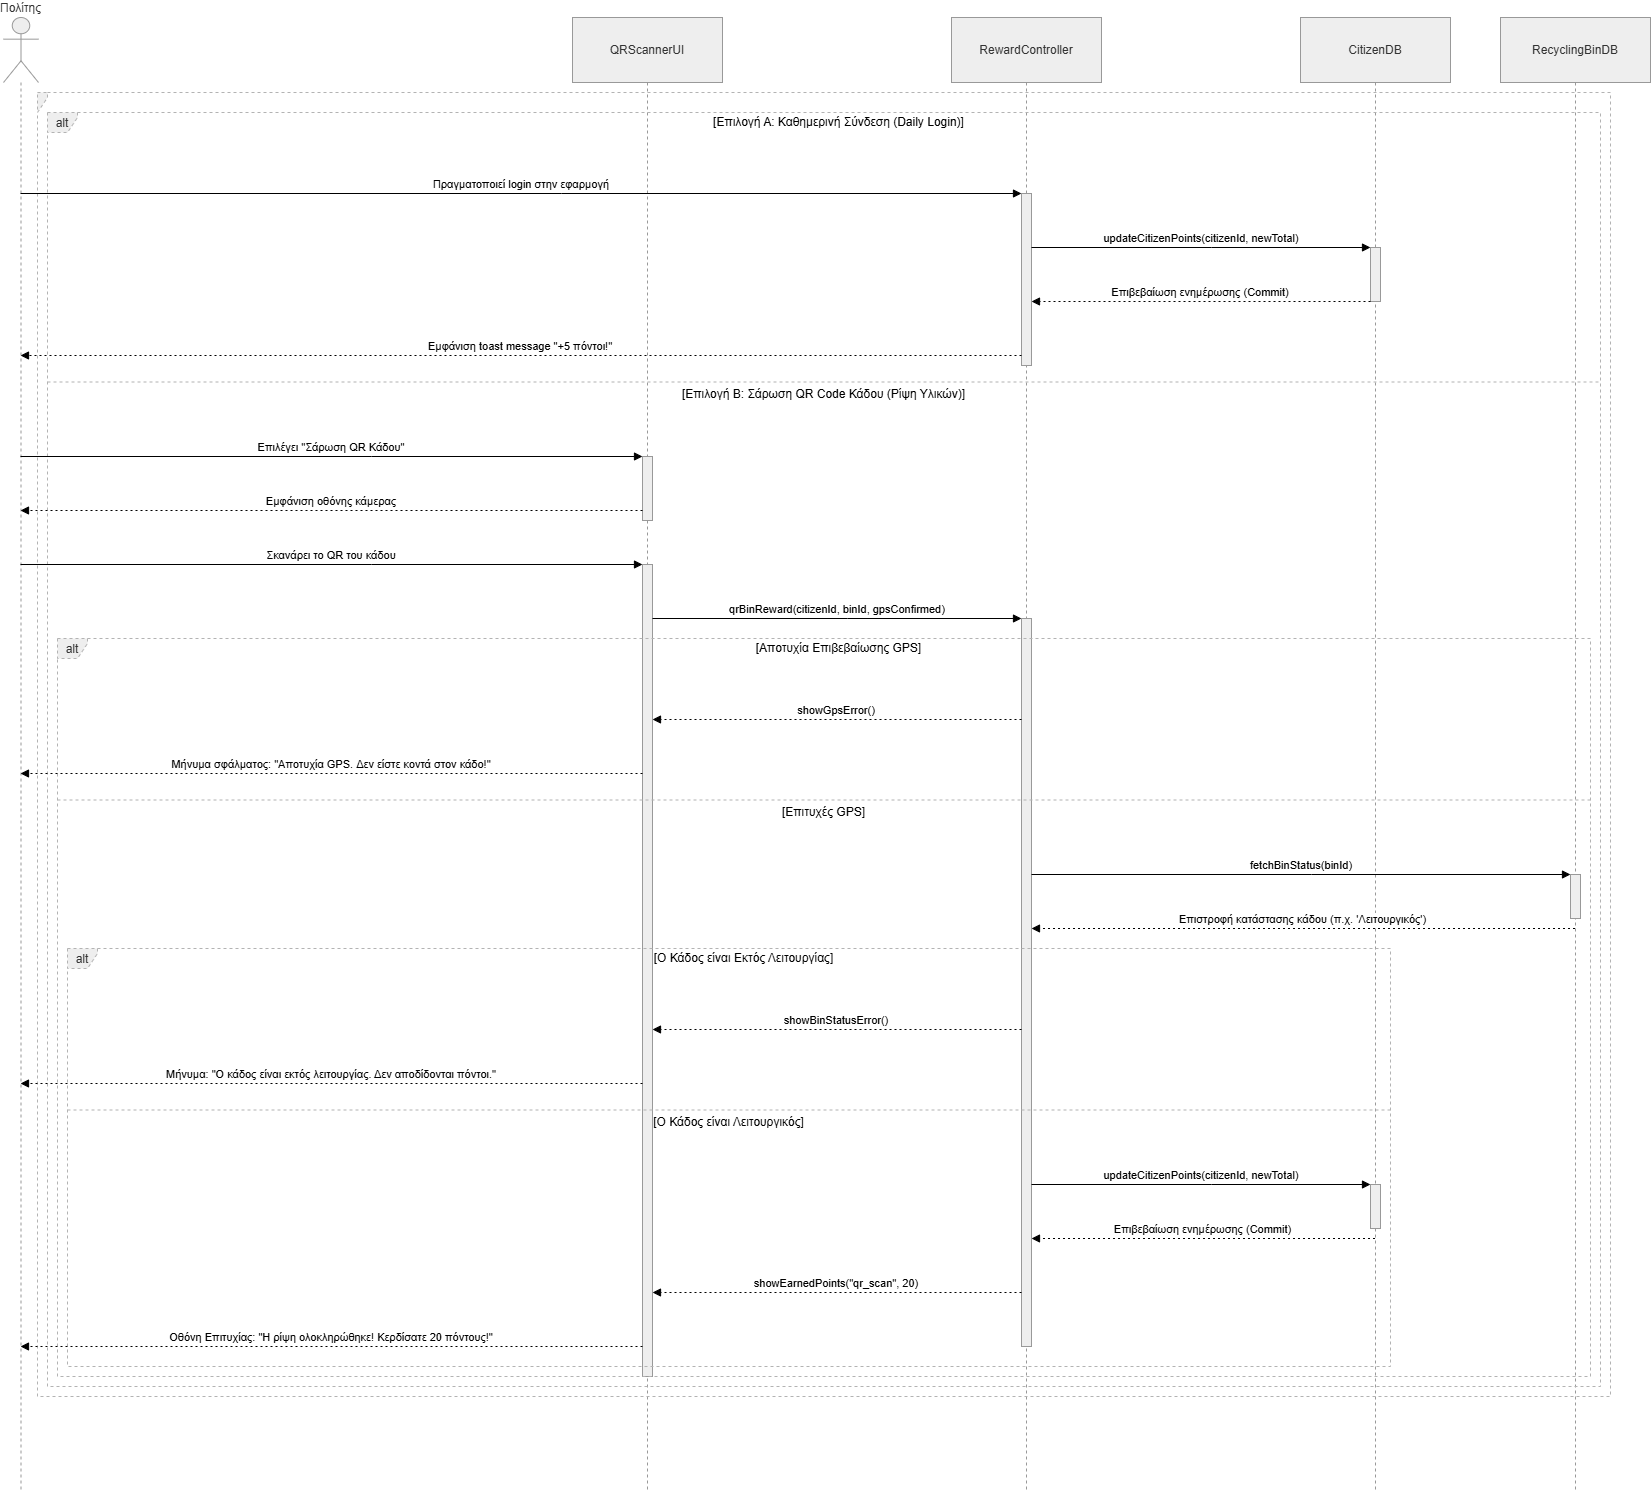

The diagram above was exported from draw.io. Its source (the exported page's mxGraphModel, read from the mxfile embedded in the PNG):
<mxGraphModel dx="3123" dy="1529" grid="1" gridSize="10" guides="1" tooltips="1" connect="1" arrows="1" fold="1" page="1" pageScale="1" pageWidth="827" pageHeight="1169" math="0" shadow="0">
  <root>
    <mxCell id="0" />
    <mxCell id="1" parent="0" />
    <mxCell id="fKVlkmX5tSGARK9Lc7Un-1" parent="1" style="shape=umlLifeline;perimeter=lifelinePerimeter;whiteSpace=wrap;container=1;dropTarget=0;collapsible=0;recursiveResize=0;outlineConnect=0;portConstraint=eastwest;newEdgeStyle={&quot;edgeStyle&quot;:&quot;elbowEdgeStyle&quot;,&quot;elbow&quot;:&quot;vertical&quot;,&quot;curved&quot;:0,&quot;rounded&quot;:0};participant=umlActor;verticalAlign=bottom;labelPosition=center;verticalLabelPosition=top;align=center;size=65;fillColor=light-dark(#eeeeee,#1f2020);strokeColor=light-dark(#999999,#cccccc);fontColor=light-dark(#333333,#cccccc);" value="Πολίτης" vertex="1">
      <mxGeometry height="1474" width="35" x="20" y="20" as="geometry" />
    </mxCell>
    <mxCell id="fKVlkmX5tSGARK9Lc7Un-2" parent="1" style="shape=umlLifeline;perimeter=lifelinePerimeter;whiteSpace=wrap;container=1;dropTarget=0;collapsible=0;recursiveResize=0;outlineConnect=0;portConstraint=eastwest;newEdgeStyle={&quot;edgeStyle&quot;:&quot;elbowEdgeStyle&quot;,&quot;elbow&quot;:&quot;vertical&quot;,&quot;curved&quot;:0,&quot;rounded&quot;:0};size=65;fillColor=light-dark(#eeeeee,#1f2020);strokeColor=light-dark(#999999,#cccccc);fontColor=light-dark(#333333,#cccccc);" value="QRScannerUI" vertex="1">
      <mxGeometry height="1474" width="150" x="589" y="20" as="geometry" />
    </mxCell>
    <mxCell id="fKVlkmX5tSGARK9Lc7Un-3" parent="fKVlkmX5tSGARK9Lc7Un-2" style="points=[];perimeter=orthogonalPerimeter;outlineConnect=0;targetShapes=umlLifeline;portConstraint=eastwest;newEdgeStyle={&quot;edgeStyle&quot;:&quot;elbowEdgeStyle&quot;,&quot;elbow&quot;:&quot;vertical&quot;,&quot;curved&quot;:0,&quot;rounded&quot;:0};fillColor=light-dark(#eeeeee,#1f2020);strokeColor=light-dark(#999999,#cccccc);fontColor=light-dark(#333333,#cccccc);" value="" vertex="1">
      <mxGeometry height="64" width="10" x="70" y="439" as="geometry" />
    </mxCell>
    <mxCell id="fKVlkmX5tSGARK9Lc7Un-4" parent="fKVlkmX5tSGARK9Lc7Un-2" style="points=[];perimeter=orthogonalPerimeter;outlineConnect=0;targetShapes=umlLifeline;portConstraint=eastwest;newEdgeStyle={&quot;edgeStyle&quot;:&quot;elbowEdgeStyle&quot;,&quot;elbow&quot;:&quot;vertical&quot;,&quot;curved&quot;:0,&quot;rounded&quot;:0};fillColor=light-dark(#eeeeee,#1f2020);strokeColor=light-dark(#999999,#cccccc);fontColor=light-dark(#333333,#cccccc);" value="" vertex="1">
      <mxGeometry height="812" width="10" x="70" y="547" as="geometry" />
    </mxCell>
    <mxCell id="fKVlkmX5tSGARK9Lc7Un-5" parent="1" style="shape=umlLifeline;perimeter=lifelinePerimeter;whiteSpace=wrap;container=1;dropTarget=0;collapsible=0;recursiveResize=0;outlineConnect=0;portConstraint=eastwest;newEdgeStyle={&quot;edgeStyle&quot;:&quot;elbowEdgeStyle&quot;,&quot;elbow&quot;:&quot;vertical&quot;,&quot;curved&quot;:0,&quot;rounded&quot;:0};size=65;fillColor=light-dark(#eeeeee,#1f2020);strokeColor=light-dark(#999999,#cccccc);fontColor=light-dark(#333333,#cccccc);" value="RewardController" vertex="1">
      <mxGeometry height="1474" width="150" x="968" y="20" as="geometry" />
    </mxCell>
    <mxCell id="fKVlkmX5tSGARK9Lc7Un-6" parent="fKVlkmX5tSGARK9Lc7Un-5" style="points=[];perimeter=orthogonalPerimeter;outlineConnect=0;targetShapes=umlLifeline;portConstraint=eastwest;newEdgeStyle={&quot;edgeStyle&quot;:&quot;elbowEdgeStyle&quot;,&quot;elbow&quot;:&quot;vertical&quot;,&quot;curved&quot;:0,&quot;rounded&quot;:0};fillColor=light-dark(#eeeeee,#1f2020);strokeColor=light-dark(#999999,#cccccc);fontColor=light-dark(#333333,#cccccc);" value="" vertex="1">
      <mxGeometry height="172" width="10" x="70" y="176" as="geometry" />
    </mxCell>
    <mxCell id="fKVlkmX5tSGARK9Lc7Un-7" parent="fKVlkmX5tSGARK9Lc7Un-5" style="points=[];perimeter=orthogonalPerimeter;outlineConnect=0;targetShapes=umlLifeline;portConstraint=eastwest;newEdgeStyle={&quot;edgeStyle&quot;:&quot;elbowEdgeStyle&quot;,&quot;elbow&quot;:&quot;vertical&quot;,&quot;curved&quot;:0,&quot;rounded&quot;:0};fillColor=light-dark(#eeeeee,#1f2020);strokeColor=light-dark(#999999,#cccccc);fontColor=light-dark(#333333,#cccccc);" value="" vertex="1">
      <mxGeometry height="728" width="10" x="70" y="601" as="geometry" />
    </mxCell>
    <mxCell id="fKVlkmX5tSGARK9Lc7Un-8" parent="1" style="shape=umlLifeline;perimeter=lifelinePerimeter;whiteSpace=wrap;container=1;dropTarget=0;collapsible=0;recursiveResize=0;outlineConnect=0;portConstraint=eastwest;newEdgeStyle={&quot;edgeStyle&quot;:&quot;elbowEdgeStyle&quot;,&quot;elbow&quot;:&quot;vertical&quot;,&quot;curved&quot;:0,&quot;rounded&quot;:0};size=65;fillColor=light-dark(#eeeeee,#1f2020);strokeColor=light-dark(#999999,#cccccc);fontColor=light-dark(#333333,#cccccc);" value="CitizenDB" vertex="1">
      <mxGeometry height="1474" width="150" x="1317" y="20" as="geometry" />
    </mxCell>
    <mxCell id="fKVlkmX5tSGARK9Lc7Un-9" parent="fKVlkmX5tSGARK9Lc7Un-8" style="points=[];perimeter=orthogonalPerimeter;outlineConnect=0;targetShapes=umlLifeline;portConstraint=eastwest;newEdgeStyle={&quot;edgeStyle&quot;:&quot;elbowEdgeStyle&quot;,&quot;elbow&quot;:&quot;vertical&quot;,&quot;curved&quot;:0,&quot;rounded&quot;:0};fillColor=light-dark(#eeeeee,#1f2020);strokeColor=light-dark(#999999,#cccccc);fontColor=light-dark(#333333,#cccccc);" value="" vertex="1">
      <mxGeometry height="54" width="10" x="70" y="230" as="geometry" />
    </mxCell>
    <mxCell id="fKVlkmX5tSGARK9Lc7Un-10" parent="fKVlkmX5tSGARK9Lc7Un-8" style="points=[];perimeter=orthogonalPerimeter;outlineConnect=0;targetShapes=umlLifeline;portConstraint=eastwest;newEdgeStyle={&quot;edgeStyle&quot;:&quot;elbowEdgeStyle&quot;,&quot;elbow&quot;:&quot;vertical&quot;,&quot;curved&quot;:0,&quot;rounded&quot;:0};fillColor=light-dark(#eeeeee,#1f2020);strokeColor=light-dark(#999999,#cccccc);fontColor=light-dark(#333333,#cccccc);" value="" vertex="1">
      <mxGeometry height="44" width="10" x="70" y="1167" as="geometry" />
    </mxCell>
    <mxCell id="fKVlkmX5tSGARK9Lc7Un-11" parent="1" style="shape=umlLifeline;perimeter=lifelinePerimeter;whiteSpace=wrap;container=1;dropTarget=0;collapsible=0;recursiveResize=0;outlineConnect=0;portConstraint=eastwest;newEdgeStyle={&quot;edgeStyle&quot;:&quot;elbowEdgeStyle&quot;,&quot;elbow&quot;:&quot;vertical&quot;,&quot;curved&quot;:0,&quot;rounded&quot;:0};size=65;fillColor=light-dark(#eeeeee,#1f2020);strokeColor=light-dark(#999999,#cccccc);fontColor=light-dark(#333333,#cccccc);" value="RecyclingBinDB" vertex="1">
      <mxGeometry height="1474" width="150" x="1517" y="20" as="geometry" />
    </mxCell>
    <mxCell id="fKVlkmX5tSGARK9Lc7Un-12" parent="fKVlkmX5tSGARK9Lc7Un-11" style="points=[];perimeter=orthogonalPerimeter;outlineConnect=0;targetShapes=umlLifeline;portConstraint=eastwest;newEdgeStyle={&quot;edgeStyle&quot;:&quot;elbowEdgeStyle&quot;,&quot;elbow&quot;:&quot;vertical&quot;,&quot;curved&quot;:0,&quot;rounded&quot;:0};fillColor=light-dark(#eeeeee,#1f2020);strokeColor=light-dark(#999999,#cccccc);fontColor=light-dark(#333333,#cccccc);" value="" vertex="1">
      <mxGeometry height="44" width="10" x="70" y="857" as="geometry" />
    </mxCell>
    <mxCell id="fKVlkmX5tSGARK9Lc7Un-13" parent="1" style="shape=umlFrame;dashed=1;pointerEvents=0;dropTarget=0;strokeColor=#B3B3B3;height=20;width=30;fillColor=light-dark(#eeeeee,#1f2020);fontColor=light-dark(#333333,#cccccc);" value="alt" vertex="1">
      <mxGeometry height="418" width="1323" x="84" y="951" as="geometry" />
    </mxCell>
    <mxCell id="fKVlkmX5tSGARK9Lc7Un-14" parent="fKVlkmX5tSGARK9Lc7Un-13" style="text;strokeColor=none;fillColor=none;align=center;verticalAlign=middle;whiteSpace=wrap;" value="[Ο Κάδος είναι Εκτός Λειτουργίας]" vertex="1">
      <mxGeometry height="20" width="1293" x="30" as="geometry" />
    </mxCell>
    <mxCell id="fKVlkmX5tSGARK9Lc7Un-15" parent="fKVlkmX5tSGARK9Lc7Un-13" style="shape=line;dashed=1;whiteSpace=wrap;verticalAlign=top;labelPosition=center;verticalLabelPosition=middle;align=center;strokeColor=#B3B3B3;" value="[Ο Κάδος είναι Λειτουργικός]" vertex="1">
      <mxGeometry height="3" width="1323" y="160" as="geometry" />
    </mxCell>
    <mxCell id="fKVlkmX5tSGARK9Lc7Un-16" parent="1" style="shape=umlFrame;dashed=1;pointerEvents=0;dropTarget=0;strokeColor=#B3B3B3;height=20;width=30;fillColor=light-dark(#eeeeee,#1f2020);fontColor=light-dark(#333333,#cccccc);" value="alt" vertex="1">
      <mxGeometry height="738" width="1533" x="74" y="641" as="geometry" />
    </mxCell>
    <mxCell id="fKVlkmX5tSGARK9Lc7Un-17" parent="fKVlkmX5tSGARK9Lc7Un-16" style="text;strokeColor=none;fillColor=none;align=center;verticalAlign=middle;whiteSpace=wrap;" value="[Αποτυχία Επιβεβαίωσης GPS]" vertex="1">
      <mxGeometry height="20" width="1503" x="30" as="geometry" />
    </mxCell>
    <mxCell id="fKVlkmX5tSGARK9Lc7Un-18" parent="fKVlkmX5tSGARK9Lc7Un-16" style="shape=line;dashed=1;whiteSpace=wrap;verticalAlign=top;labelPosition=center;verticalLabelPosition=middle;align=center;strokeColor=#B3B3B3;" value="[Επιτυχές GPS]" vertex="1">
      <mxGeometry height="3" width="1533" y="160" as="geometry" />
    </mxCell>
    <mxCell id="fKVlkmX5tSGARK9Lc7Un-19" parent="1" style="shape=umlFrame;dashed=1;pointerEvents=0;dropTarget=0;strokeColor=#B3B3B3;height=20;width=30;fillColor=light-dark(#eeeeee,#1f2020);fontColor=light-dark(#333333,#cccccc);" value="alt" vertex="1">
      <mxGeometry height="1274" width="1553" x="64" y="115" as="geometry" />
    </mxCell>
    <mxCell id="fKVlkmX5tSGARK9Lc7Un-20" parent="fKVlkmX5tSGARK9Lc7Un-19" style="text;strokeColor=none;fillColor=none;align=center;verticalAlign=middle;whiteSpace=wrap;" value="[Επιλογή Α: Καθημερινή Σύνδεση (Daily Login)]" vertex="1">
      <mxGeometry height="20" width="1523" x="30" as="geometry" />
    </mxCell>
    <mxCell id="fKVlkmX5tSGARK9Lc7Un-21" parent="fKVlkmX5tSGARK9Lc7Un-19" style="shape=line;dashed=1;whiteSpace=wrap;verticalAlign=top;labelPosition=center;verticalLabelPosition=middle;align=center;strokeColor=#B3B3B3;" value="[Επιλογή Β: Σάρωση QR Code Κάδου (Ρίψη Υλικών)]" vertex="1">
      <mxGeometry height="3" width="1553" y="268" as="geometry" />
    </mxCell>
    <mxCell id="fKVlkmX5tSGARK9Lc7Un-22" parent="1" style="shape=umlFrame;dashed=1;pointerEvents=0;dropTarget=0;strokeColor=#B3B3B3;height=20;width=0;fillColor=light-dark(#eeeeee,#1f2020);fontColor=light-dark(#333333,#cccccc);" value="" vertex="1">
      <mxGeometry height="1304" width="1573" x="54" y="95" as="geometry" />
    </mxCell>
    <mxCell id="fKVlkmX5tSGARK9Lc7Un-23" parent="fKVlkmX5tSGARK9Lc7Un-22" style="text;strokeColor=none;fillColor=none;align=center;verticalAlign=middle;whiteSpace=wrap;" value="" vertex="1">
      <mxGeometry height="20" width="1573" as="geometry" />
    </mxCell>
    <mxCell id="fKVlkmX5tSGARK9Lc7Un-24" edge="1" parent="1" source="fKVlkmX5tSGARK9Lc7Un-1" style="verticalAlign=bottom;edgeStyle=elbowEdgeStyle;elbow=vertical;curved=0;rounded=0;endArrow=block;" target="fKVlkmX5tSGARK9Lc7Un-6" value="Πραγματοποιεί login στην εφαρμογή">
      <mxGeometry relative="1" as="geometry">
        <Array as="points">
          <mxPoint x="578" y="196" />
        </Array>
      </mxGeometry>
    </mxCell>
    <mxCell id="fKVlkmX5tSGARK9Lc7Un-25" edge="1" parent="1" source="fKVlkmX5tSGARK9Lc7Un-6" style="verticalAlign=bottom;edgeStyle=elbowEdgeStyle;elbow=vertical;curved=0;rounded=0;endArrow=block;" target="fKVlkmX5tSGARK9Lc7Un-9" value="updateCitizenPoints(citizenId, newTotal)">
      <mxGeometry relative="1" as="geometry">
        <Array as="points">
          <mxPoint x="1228" y="250" />
        </Array>
      </mxGeometry>
    </mxCell>
    <mxCell id="fKVlkmX5tSGARK9Lc7Un-26" edge="1" parent="1" source="fKVlkmX5tSGARK9Lc7Un-9" style="verticalAlign=bottom;edgeStyle=elbowEdgeStyle;elbow=vertical;curved=0;rounded=0;dashed=1;dashPattern=2 3;endArrow=block;" target="fKVlkmX5tSGARK9Lc7Un-6" value="Επιβεβαίωση ενημέρωσης (Commit)">
      <mxGeometry relative="1" as="geometry">
        <Array as="points">
          <mxPoint x="1229" y="304" />
        </Array>
      </mxGeometry>
    </mxCell>
    <mxCell id="fKVlkmX5tSGARK9Lc7Un-27" edge="1" parent="1" source="fKVlkmX5tSGARK9Lc7Un-6" style="verticalAlign=bottom;edgeStyle=elbowEdgeStyle;elbow=vertical;curved=0;rounded=0;dashed=1;dashPattern=2 3;endArrow=block;" target="fKVlkmX5tSGARK9Lc7Un-1" value="Εμφάνιση toast message &quot;+5 πόντοι!&quot;">
      <mxGeometry relative="1" as="geometry">
        <Array as="points">
          <mxPoint x="579" y="358" />
        </Array>
      </mxGeometry>
    </mxCell>
    <mxCell id="fKVlkmX5tSGARK9Lc7Un-28" edge="1" parent="1" source="fKVlkmX5tSGARK9Lc7Un-1" style="verticalAlign=bottom;edgeStyle=elbowEdgeStyle;elbow=vertical;curved=0;rounded=0;endArrow=block;" target="fKVlkmX5tSGARK9Lc7Un-3" value="Επιλέγει &quot;Σάρωση QR Κάδου&quot;">
      <mxGeometry relative="1" as="geometry">
        <Array as="points">
          <mxPoint x="388" y="459" />
        </Array>
      </mxGeometry>
    </mxCell>
    <mxCell id="fKVlkmX5tSGARK9Lc7Un-29" edge="1" parent="1" source="fKVlkmX5tSGARK9Lc7Un-3" style="verticalAlign=bottom;edgeStyle=elbowEdgeStyle;elbow=vertical;curved=0;rounded=0;dashed=1;dashPattern=2 3;endArrow=block;" target="fKVlkmX5tSGARK9Lc7Un-1" value="Εμφάνιση οθόνης κάμερας">
      <mxGeometry relative="1" as="geometry">
        <Array as="points">
          <mxPoint x="389" y="513" />
        </Array>
      </mxGeometry>
    </mxCell>
    <mxCell id="fKVlkmX5tSGARK9Lc7Un-30" edge="1" parent="1" source="fKVlkmX5tSGARK9Lc7Un-1" style="verticalAlign=bottom;edgeStyle=elbowEdgeStyle;elbow=vertical;curved=0;rounded=0;endArrow=block;" target="fKVlkmX5tSGARK9Lc7Un-4" value="Σκανάρει το QR του κάδου">
      <mxGeometry relative="1" as="geometry">
        <Array as="points">
          <mxPoint x="388" y="567" />
        </Array>
      </mxGeometry>
    </mxCell>
    <mxCell id="fKVlkmX5tSGARK9Lc7Un-31" edge="1" parent="1" source="fKVlkmX5tSGARK9Lc7Un-4" style="verticalAlign=bottom;edgeStyle=elbowEdgeStyle;elbow=vertical;curved=0;rounded=0;endArrow=block;" target="fKVlkmX5tSGARK9Lc7Un-7" value="qrBinReward(citizenId, binId, gpsConfirmed)">
      <mxGeometry relative="1" as="geometry">
        <Array as="points">
          <mxPoint x="864" y="621" />
        </Array>
      </mxGeometry>
    </mxCell>
    <mxCell id="fKVlkmX5tSGARK9Lc7Un-32" edge="1" parent="1" source="fKVlkmX5tSGARK9Lc7Un-7" style="verticalAlign=bottom;edgeStyle=elbowEdgeStyle;elbow=vertical;curved=0;rounded=0;dashed=1;dashPattern=2 3;endArrow=block;" target="fKVlkmX5tSGARK9Lc7Un-4" value="showGpsError()">
      <mxGeometry relative="1" as="geometry">
        <Array as="points">
          <mxPoint x="865" y="722" />
        </Array>
      </mxGeometry>
    </mxCell>
    <mxCell id="fKVlkmX5tSGARK9Lc7Un-33" edge="1" parent="1" source="fKVlkmX5tSGARK9Lc7Un-4" style="verticalAlign=bottom;edgeStyle=elbowEdgeStyle;elbow=vertical;curved=0;rounded=0;dashed=1;dashPattern=2 3;endArrow=block;" target="fKVlkmX5tSGARK9Lc7Un-1" value="Μήνυμα σφάλματος: &quot;Αποτυχία GPS. Δεν είστε κοντά στον κάδο!&quot;">
      <mxGeometry relative="1" as="geometry">
        <Array as="points">
          <mxPoint x="389" y="776" />
        </Array>
      </mxGeometry>
    </mxCell>
    <mxCell id="fKVlkmX5tSGARK9Lc7Un-34" edge="1" parent="1" source="fKVlkmX5tSGARK9Lc7Un-7" style="verticalAlign=bottom;edgeStyle=elbowEdgeStyle;elbow=vertical;curved=0;rounded=0;endArrow=block;" target="fKVlkmX5tSGARK9Lc7Un-12" value="fetchBinStatus(binId)">
      <mxGeometry relative="1" as="geometry">
        <Array as="points">
          <mxPoint x="1328" y="877" />
        </Array>
      </mxGeometry>
    </mxCell>
    <mxCell id="fKVlkmX5tSGARK9Lc7Un-35" edge="1" parent="1" source="fKVlkmX5tSGARK9Lc7Un-11" style="verticalAlign=bottom;edgeStyle=elbowEdgeStyle;elbow=vertical;curved=0;rounded=0;dashed=1;dashPattern=2 3;endArrow=block;" target="fKVlkmX5tSGARK9Lc7Un-7" value="Επιστροφή κατάστασης κάδου (π.χ. 'Λειτουργικός')">
      <mxGeometry relative="1" as="geometry">
        <Array as="points">
          <mxPoint x="1329" y="931" />
        </Array>
      </mxGeometry>
    </mxCell>
    <mxCell id="fKVlkmX5tSGARK9Lc7Un-36" edge="1" parent="1" source="fKVlkmX5tSGARK9Lc7Un-7" style="verticalAlign=bottom;edgeStyle=elbowEdgeStyle;elbow=vertical;curved=0;rounded=0;dashed=1;dashPattern=2 3;endArrow=block;" target="fKVlkmX5tSGARK9Lc7Un-4" value="showBinStatusError()">
      <mxGeometry relative="1" as="geometry">
        <Array as="points">
          <mxPoint x="865" y="1032" />
        </Array>
      </mxGeometry>
    </mxCell>
    <mxCell id="fKVlkmX5tSGARK9Lc7Un-37" edge="1" parent="1" source="fKVlkmX5tSGARK9Lc7Un-4" style="verticalAlign=bottom;edgeStyle=elbowEdgeStyle;elbow=vertical;curved=0;rounded=0;dashed=1;dashPattern=2 3;endArrow=block;" target="fKVlkmX5tSGARK9Lc7Un-1" value="Μήνυμα: &quot;Ο κάδος είναι εκτός λειτουργίας. Δεν αποδίδονται πόντοι.&quot;">
      <mxGeometry relative="1" as="geometry">
        <Array as="points">
          <mxPoint x="389" y="1086" />
        </Array>
      </mxGeometry>
    </mxCell>
    <mxCell id="fKVlkmX5tSGARK9Lc7Un-38" edge="1" parent="1" source="fKVlkmX5tSGARK9Lc7Un-7" style="verticalAlign=bottom;edgeStyle=elbowEdgeStyle;elbow=vertical;curved=0;rounded=0;endArrow=block;" target="fKVlkmX5tSGARK9Lc7Un-10" value="updateCitizenPoints(citizenId, newTotal)">
      <mxGeometry relative="1" as="geometry">
        <Array as="points">
          <mxPoint x="1228" y="1187" />
        </Array>
      </mxGeometry>
    </mxCell>
    <mxCell id="fKVlkmX5tSGARK9Lc7Un-39" edge="1" parent="1" source="fKVlkmX5tSGARK9Lc7Un-8" style="verticalAlign=bottom;edgeStyle=elbowEdgeStyle;elbow=vertical;curved=0;rounded=0;dashed=1;dashPattern=2 3;endArrow=block;" target="fKVlkmX5tSGARK9Lc7Un-7" value="Επιβεβαίωση ενημέρωσης (Commit)">
      <mxGeometry relative="1" as="geometry">
        <Array as="points">
          <mxPoint x="1229" y="1241" />
        </Array>
      </mxGeometry>
    </mxCell>
    <mxCell id="fKVlkmX5tSGARK9Lc7Un-40" edge="1" parent="1" source="fKVlkmX5tSGARK9Lc7Un-7" style="verticalAlign=bottom;edgeStyle=elbowEdgeStyle;elbow=vertical;curved=0;rounded=0;dashed=1;dashPattern=2 3;endArrow=block;" target="fKVlkmX5tSGARK9Lc7Un-4" value="showEarnedPoints(&quot;qr_scan&quot;, 20)">
      <mxGeometry relative="1" as="geometry">
        <Array as="points">
          <mxPoint x="865" y="1295" />
        </Array>
      </mxGeometry>
    </mxCell>
    <mxCell id="fKVlkmX5tSGARK9Lc7Un-41" edge="1" parent="1" source="fKVlkmX5tSGARK9Lc7Un-4" style="verticalAlign=bottom;edgeStyle=elbowEdgeStyle;elbow=vertical;curved=0;rounded=0;dashed=1;dashPattern=2 3;endArrow=block;" target="fKVlkmX5tSGARK9Lc7Un-1" value="Οθόνη Επιτυχίας: &quot;Η ρίψη ολοκληρώθηκε! Κερδίσατε 20 πόντους!&quot;">
      <mxGeometry relative="1" as="geometry">
        <Array as="points">
          <mxPoint x="389" y="1349" />
        </Array>
      </mxGeometry>
    </mxCell>
  </root>
</mxGraphModel>